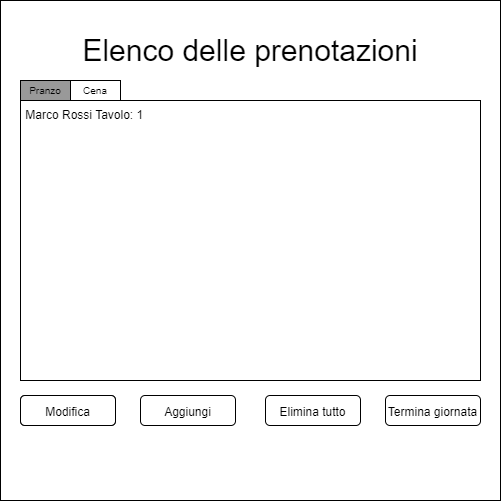

The diagram above was exported from draw.io. Its source (the exported page's mxGraphModel, read from the mxfile embedded in the PNG):
<mxGraphModel dx="942" dy="525" grid="1" gridSize="10" guides="1" tooltips="1" connect="1" arrows="1" fold="1" page="1" pageScale="1" pageWidth="827" pageHeight="1169" math="0" shadow="0">
  <root>
    <mxCell id="0" />
    <mxCell id="1" parent="0" />
    <mxCell id="ixTXy7odgXkPRx0kPHuK-1" value="" style="whiteSpace=wrap;html=1;aspect=fixed;" parent="1" vertex="1">
      <mxGeometry x="160" y="160" width="500" height="500" as="geometry" />
    </mxCell>
    <mxCell id="ixTXy7odgXkPRx0kPHuK-2" value="Elenco delle prenotazioni" style="text;html=1;strokeColor=none;fillColor=none;align=center;verticalAlign=middle;whiteSpace=wrap;rounded=0;fontSize=30;" parent="1" vertex="1">
      <mxGeometry x="200" y="195" width="420" height="30" as="geometry" />
    </mxCell>
    <mxCell id="ixTXy7odgXkPRx0kPHuK-3" value="&lt;font style=&quot;font-size: 12px;&quot;&gt;Modifica&lt;/font&gt;" style="rounded=1;whiteSpace=wrap;html=1;fontSize=15;" parent="1" vertex="1">
      <mxGeometry x="180" y="555" width="95" height="30" as="geometry" />
    </mxCell>
    <mxCell id="ixTXy7odgXkPRx0kPHuK-9" value="" style="rounded=0;whiteSpace=wrap;html=1;fontSize=10;" parent="1" vertex="1">
      <mxGeometry x="180" y="260" width="460" height="280" as="geometry" />
    </mxCell>
    <mxCell id="ixTXy7odgXkPRx0kPHuK-10" value="Pranzo" style="rounded=0;whiteSpace=wrap;html=1;fontSize=10;fillColor=#999999;" parent="1" vertex="1">
      <mxGeometry x="180" y="240" width="50" height="20" as="geometry" />
    </mxCell>
    <mxCell id="ixTXy7odgXkPRx0kPHuK-11" value="Cena" style="rounded=0;whiteSpace=wrap;html=1;fontSize=10;" parent="1" vertex="1">
      <mxGeometry x="230" y="240" width="50" height="20" as="geometry" />
    </mxCell>
    <mxCell id="ixTXy7odgXkPRx0kPHuK-12" value="&lt;font style=&quot;font-size: 12px;&quot;&gt;Aggiungi&lt;/font&gt;" style="rounded=1;whiteSpace=wrap;html=1;fontSize=15;" parent="1" vertex="1">
      <mxGeometry x="300" y="555" width="95" height="30" as="geometry" />
    </mxCell>
    <mxCell id="ixTXy7odgXkPRx0kPHuK-13" value="&lt;font style=&quot;font-size: 12px;&quot;&gt;Elimina tutto&lt;/font&gt;" style="rounded=1;whiteSpace=wrap;html=1;fontSize=15;" parent="1" vertex="1">
      <mxGeometry x="425" y="555" width="95" height="30" as="geometry" />
    </mxCell>
    <mxCell id="ixTXy7odgXkPRx0kPHuK-14" value="&lt;font style=&quot;font-size: 12px;&quot;&gt;Termina giornata&lt;/font&gt;" style="rounded=1;whiteSpace=wrap;html=1;fontSize=15;" parent="1" vertex="1">
      <mxGeometry x="545" y="555" width="95" height="30" as="geometry" />
    </mxCell>
    <mxCell id="ox1u2r0yNAaUW9bOIen2-1" value="&amp;nbsp;Marco Rossi Tavolo: 1" style="text;html=1;strokeColor=none;fillColor=none;align=left;verticalAlign=middle;whiteSpace=wrap;rounded=0;fontSize=12;" parent="1" vertex="1">
      <mxGeometry x="180" y="260" width="460" height="30" as="geometry" />
    </mxCell>
    <mxCell id="WRCzVuXq3KGOzb4lejdy-1" value="&lt;font style=&quot;font-size: 12px;&quot;&gt;Modifica&lt;/font&gt;" style="rounded=1;whiteSpace=wrap;html=1;fontSize=15;" parent="1" vertex="1">
      <mxGeometry x="180" y="555" width="95" height="30" as="geometry" />
    </mxCell>
  </root>
</mxGraphModel>